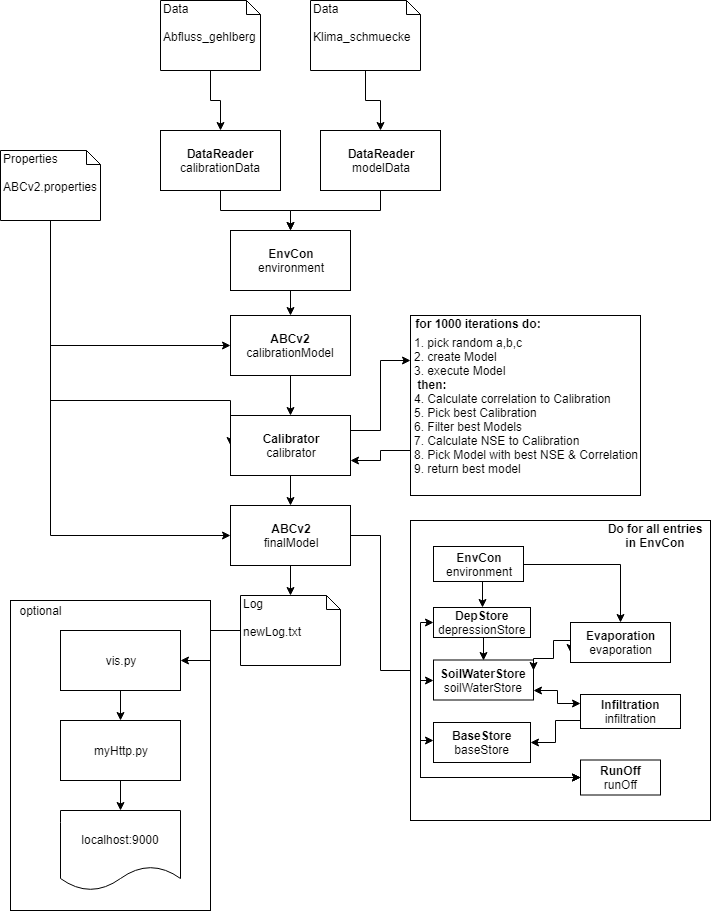

The diagram above was exported from draw.io. Its source (the exported page's mxGraphModel, read from the mxfile embedded in the PNG):
<mxGraphModel dx="794" dy="1636" grid="1" gridSize="10" guides="1" tooltips="1" connect="1" arrows="1" fold="1" page="1" pageScale="1" pageWidth="827" pageHeight="1169" math="0" shadow="0">
  <root>
    <mxCell id="0" />
    <mxCell id="1" parent="0" />
    <mxCell id="uhC827p6QTBoIbnO3Fbg-28" value="" style="rounded=0;whiteSpace=wrap;html=1;" parent="1" vertex="1">
      <mxGeometry x="30" y="650" width="200" height="310" as="geometry" />
    </mxCell>
    <mxCell id="uhC827p6QTBoIbnO3Fbg-6" style="edgeStyle=orthogonalEdgeStyle;rounded=0;orthogonalLoop=1;jettySize=auto;html=1;exitX=0.5;exitY=1;exitDx=0;exitDy=0;exitPerimeter=0;" parent="1" source="uhC827p6QTBoIbnO3Fbg-1" target="uhC827p6QTBoIbnO3Fbg-4" edge="1">
      <mxGeometry relative="1" as="geometry" />
    </mxCell>
    <mxCell id="uhC827p6QTBoIbnO3Fbg-1" value="&lt;span style=&quot;background-color: rgb(255 , 255 , 255)&quot;&gt;Data&amp;nbsp;&lt;br&gt;&lt;br&gt;Abfluss_gehlberg&lt;/span&gt;&lt;br&gt;" style="shape=note;whiteSpace=wrap;html=1;size=14;verticalAlign=top;align=left;spacingTop=-6;" parent="1" vertex="1">
      <mxGeometry x="180" y="50" width="100" height="70" as="geometry" />
    </mxCell>
    <mxCell id="uhC827p6QTBoIbnO3Fbg-7" style="edgeStyle=orthogonalEdgeStyle;rounded=0;orthogonalLoop=1;jettySize=auto;html=1;exitX=0.5;exitY=1;exitDx=0;exitDy=0;exitPerimeter=0;" parent="1" source="uhC827p6QTBoIbnO3Fbg-2" target="uhC827p6QTBoIbnO3Fbg-5" edge="1">
      <mxGeometry relative="1" as="geometry" />
    </mxCell>
    <mxCell id="uhC827p6QTBoIbnO3Fbg-2" value="Data&lt;br&gt;&lt;br&gt;Klima_schmuecke&lt;br&gt;" style="shape=note;whiteSpace=wrap;html=1;size=14;verticalAlign=top;align=left;spacingTop=-6;" parent="1" vertex="1">
      <mxGeometry x="330" y="50" width="110" height="70" as="geometry" />
    </mxCell>
    <mxCell id="uhC827p6QTBoIbnO3Fbg-12" style="edgeStyle=orthogonalEdgeStyle;rounded=0;orthogonalLoop=1;jettySize=auto;html=1;exitX=0.5;exitY=1;exitDx=0;exitDy=0;exitPerimeter=0;entryX=0;entryY=0.5;entryDx=0;entryDy=0;" parent="1" source="uhC827p6QTBoIbnO3Fbg-3" target="uhC827p6QTBoIbnO3Fbg-8" edge="1">
      <mxGeometry relative="1" as="geometry" />
    </mxCell>
    <mxCell id="uhC827p6QTBoIbnO3Fbg-19" style="edgeStyle=orthogonalEdgeStyle;rounded=0;orthogonalLoop=1;jettySize=auto;html=1;exitX=0.5;exitY=1;exitDx=0;exitDy=0;exitPerimeter=0;entryX=0;entryY=0.5;entryDx=0;entryDy=0;" parent="1" source="uhC827p6QTBoIbnO3Fbg-3" target="uhC827p6QTBoIbnO3Fbg-16" edge="1">
      <mxGeometry relative="1" as="geometry" />
    </mxCell>
    <mxCell id="uhC827p6QTBoIbnO3Fbg-33" style="edgeStyle=orthogonalEdgeStyle;rounded=0;orthogonalLoop=1;jettySize=auto;html=1;entryX=0;entryY=0.5;entryDx=0;entryDy=0;" parent="1" source="uhC827p6QTBoIbnO3Fbg-3" target="uhC827p6QTBoIbnO3Fbg-9" edge="1">
      <mxGeometry relative="1" as="geometry">
        <Array as="points">
          <mxPoint x="70" y="450" />
        </Array>
      </mxGeometry>
    </mxCell>
    <mxCell id="uhC827p6QTBoIbnO3Fbg-3" value="Properties&lt;br&gt;&lt;br&gt;ABCv2.properties&lt;br&gt;" style="shape=note;whiteSpace=wrap;html=1;size=14;verticalAlign=top;align=left;spacingTop=-6;" parent="1" vertex="1">
      <mxGeometry x="20" y="200" width="100" height="70" as="geometry" />
    </mxCell>
    <mxCell id="uhC827p6QTBoIbnO3Fbg-10" style="edgeStyle=orthogonalEdgeStyle;rounded=0;orthogonalLoop=1;jettySize=auto;html=1;exitX=0.5;exitY=1;exitDx=0;exitDy=0;entryX=0.5;entryY=0;entryDx=0;entryDy=0;" parent="1" source="uhC827p6QTBoIbnO3Fbg-4" target="uhC827p6QTBoIbnO3Fbg-35" edge="1">
      <mxGeometry relative="1" as="geometry">
        <mxPoint x="320" y="290" as="targetPoint" />
      </mxGeometry>
    </mxCell>
    <mxCell id="uhC827p6QTBoIbnO3Fbg-4" value="&lt;b&gt;DataReader &lt;/b&gt;calibrationData" style="rounded=0;whiteSpace=wrap;html=1;" parent="1" vertex="1">
      <mxGeometry x="180" y="180" width="120" height="60" as="geometry" />
    </mxCell>
    <mxCell id="uhC827p6QTBoIbnO3Fbg-11" style="edgeStyle=orthogonalEdgeStyle;rounded=0;orthogonalLoop=1;jettySize=auto;html=1;exitX=0.5;exitY=1;exitDx=0;exitDy=0;entryX=0.5;entryY=0;entryDx=0;entryDy=0;" parent="1" source="uhC827p6QTBoIbnO3Fbg-5" target="uhC827p6QTBoIbnO3Fbg-35" edge="1">
      <mxGeometry relative="1" as="geometry">
        <mxPoint x="310" y="320" as="targetPoint" />
      </mxGeometry>
    </mxCell>
    <mxCell id="uhC827p6QTBoIbnO3Fbg-5" value="&lt;b&gt;DataReader&lt;/b&gt;&lt;br&gt;modelData&lt;br&gt;" style="rounded=0;whiteSpace=wrap;html=1;" parent="1" vertex="1">
      <mxGeometry x="340" y="180" width="120" height="60" as="geometry" />
    </mxCell>
    <mxCell id="uhC827p6QTBoIbnO3Fbg-18" style="edgeStyle=orthogonalEdgeStyle;rounded=0;orthogonalLoop=1;jettySize=auto;html=1;exitX=0.5;exitY=1;exitDx=0;exitDy=0;" parent="1" source="uhC827p6QTBoIbnO3Fbg-8" target="uhC827p6QTBoIbnO3Fbg-9" edge="1">
      <mxGeometry relative="1" as="geometry" />
    </mxCell>
    <mxCell id="uhC827p6QTBoIbnO3Fbg-8" value="&lt;b&gt;ABCv2&lt;/b&gt;&lt;br&gt;calibrationModel&lt;br&gt;" style="rounded=0;whiteSpace=wrap;html=1;" parent="1" vertex="1">
      <mxGeometry x="250" y="365" width="120" height="60" as="geometry" />
    </mxCell>
    <mxCell id="uhC827p6QTBoIbnO3Fbg-17" style="edgeStyle=orthogonalEdgeStyle;rounded=0;orthogonalLoop=1;jettySize=auto;html=1;" parent="1" source="uhC827p6QTBoIbnO3Fbg-9" target="uhC827p6QTBoIbnO3Fbg-16" edge="1">
      <mxGeometry relative="1" as="geometry" />
    </mxCell>
    <mxCell id="uhC827p6QTBoIbnO3Fbg-31" style="edgeStyle=orthogonalEdgeStyle;rounded=0;orthogonalLoop=1;jettySize=auto;html=1;exitX=1;exitY=0.25;exitDx=0;exitDy=0;entryX=0;entryY=0.25;entryDx=0;entryDy=0;" parent="1" source="uhC827p6QTBoIbnO3Fbg-9" target="uhC827p6QTBoIbnO3Fbg-30" edge="1">
      <mxGeometry relative="1" as="geometry" />
    </mxCell>
    <mxCell id="uhC827p6QTBoIbnO3Fbg-9" value="&lt;b&gt;Calibrator&lt;/b&gt;&lt;br&gt;calibrator&lt;br&gt;" style="rounded=0;whiteSpace=wrap;html=1;" parent="1" vertex="1">
      <mxGeometry x="250" y="465" width="120" height="60" as="geometry" />
    </mxCell>
    <mxCell id="uhC827p6QTBoIbnO3Fbg-20" style="edgeStyle=orthogonalEdgeStyle;rounded=0;orthogonalLoop=1;jettySize=auto;html=1;exitX=0.5;exitY=1;exitDx=0;exitDy=0;" parent="1" source="uhC827p6QTBoIbnO3Fbg-16" target="uhC827p6QTBoIbnO3Fbg-21" edge="1">
      <mxGeometry relative="1" as="geometry">
        <mxPoint x="310" y="680" as="targetPoint" />
      </mxGeometry>
    </mxCell>
    <mxCell id="uhC827p6QTBoIbnO3Fbg-68" style="edgeStyle=elbowEdgeStyle;rounded=0;orthogonalLoop=1;jettySize=auto;html=1;exitX=1;exitY=0.5;exitDx=0;exitDy=0;startArrow=none;startFill=0;endArrow=none;endFill=0;" parent="1" source="uhC827p6QTBoIbnO3Fbg-16" target="uhC827p6QTBoIbnO3Fbg-37" edge="1">
      <mxGeometry relative="1" as="geometry" />
    </mxCell>
    <mxCell id="uhC827p6QTBoIbnO3Fbg-16" value="&lt;b&gt;ABCv2&lt;/b&gt;&lt;br&gt;finalModel&lt;br&gt;" style="rounded=0;whiteSpace=wrap;html=1;" parent="1" vertex="1">
      <mxGeometry x="250" y="555" width="120" height="60" as="geometry" />
    </mxCell>
    <mxCell id="uhC827p6QTBoIbnO3Fbg-24" style="edgeStyle=orthogonalEdgeStyle;rounded=0;orthogonalLoop=1;jettySize=auto;html=1;exitX=0;exitY=0.5;exitDx=0;exitDy=0;exitPerimeter=0;" parent="1" source="uhC827p6QTBoIbnO3Fbg-21" target="uhC827p6QTBoIbnO3Fbg-22" edge="1">
      <mxGeometry relative="1" as="geometry" />
    </mxCell>
    <mxCell id="uhC827p6QTBoIbnO3Fbg-21" value="Log&lt;br&gt;&lt;br&gt;newLog.txt&lt;br&gt;" style="shape=note;whiteSpace=wrap;html=1;size=14;verticalAlign=top;align=left;spacingTop=-6;" parent="1" vertex="1">
      <mxGeometry x="260" y="645" width="100" height="70" as="geometry" />
    </mxCell>
    <mxCell id="uhC827p6QTBoIbnO3Fbg-25" style="edgeStyle=orthogonalEdgeStyle;rounded=0;orthogonalLoop=1;jettySize=auto;html=1;exitX=0.5;exitY=1;exitDx=0;exitDy=0;" parent="1" source="uhC827p6QTBoIbnO3Fbg-22" target="uhC827p6QTBoIbnO3Fbg-23" edge="1">
      <mxGeometry relative="1" as="geometry" />
    </mxCell>
    <mxCell id="uhC827p6QTBoIbnO3Fbg-22" value="vis.py" style="rounded=0;whiteSpace=wrap;html=1;" parent="1" vertex="1">
      <mxGeometry x="80" y="680" width="120" height="60" as="geometry" />
    </mxCell>
    <mxCell id="uhC827p6QTBoIbnO3Fbg-27" style="edgeStyle=orthogonalEdgeStyle;rounded=0;orthogonalLoop=1;jettySize=auto;html=1;exitX=0.5;exitY=1;exitDx=0;exitDy=0;entryX=0.5;entryY=0;entryDx=0;entryDy=0;" parent="1" source="uhC827p6QTBoIbnO3Fbg-23" target="uhC827p6QTBoIbnO3Fbg-26" edge="1">
      <mxGeometry relative="1" as="geometry" />
    </mxCell>
    <mxCell id="uhC827p6QTBoIbnO3Fbg-23" value="myHttp.py" style="rounded=0;whiteSpace=wrap;html=1;" parent="1" vertex="1">
      <mxGeometry x="80" y="770" width="120" height="60" as="geometry" />
    </mxCell>
    <mxCell id="uhC827p6QTBoIbnO3Fbg-26" value="localhost:9000" style="shape=document;whiteSpace=wrap;html=1;boundedLbl=1;" parent="1" vertex="1">
      <mxGeometry x="80" y="860" width="120" height="80" as="geometry" />
    </mxCell>
    <mxCell id="uhC827p6QTBoIbnO3Fbg-29" value="optional" style="text;html=1;strokeColor=none;fillColor=none;align=center;verticalAlign=middle;whiteSpace=wrap;rounded=0;" parent="1" vertex="1">
      <mxGeometry x="40" y="650" width="40" height="20" as="geometry" />
    </mxCell>
    <mxCell id="uhC827p6QTBoIbnO3Fbg-32" style="edgeStyle=orthogonalEdgeStyle;rounded=0;orthogonalLoop=1;jettySize=auto;html=1;exitX=0;exitY=0.75;exitDx=0;exitDy=0;entryX=1;entryY=0.75;entryDx=0;entryDy=0;" parent="1" source="uhC827p6QTBoIbnO3Fbg-30" target="uhC827p6QTBoIbnO3Fbg-9" edge="1">
      <mxGeometry relative="1" as="geometry" />
    </mxCell>
    <mxCell id="uhC827p6QTBoIbnO3Fbg-30" value="&lt;div style=&quot;text-align: left&quot;&gt;1. pick random a,b,c&lt;/div&gt;&lt;div style=&quot;text-align: left&quot;&gt;2. create Model&lt;/div&gt;&lt;div style=&quot;text-align: left&quot;&gt;3. execute Model&lt;/div&gt;&lt;div style=&quot;text-align: left&quot;&gt;&lt;b&gt;&amp;nbsp;then:&amp;nbsp;&lt;/b&gt;&lt;/div&gt;&lt;div style=&quot;text-align: left&quot;&gt;4. Calculate correlation to Calibration&lt;/div&gt;&lt;div style=&quot;text-align: left&quot;&gt;5. Pick best Calibration&lt;/div&gt;&lt;div style=&quot;text-align: left&quot;&gt;6. Filter best Models&lt;/div&gt;&lt;div style=&quot;text-align: left&quot;&gt;7. Calculate NSE to Calibration&lt;/div&gt;&lt;div style=&quot;text-align: left&quot;&gt;8. Pick Model with best NSE &amp;amp; Correlation&lt;/div&gt;&lt;div style=&quot;text-align: left&quot;&gt;9. return best model&lt;/div&gt;" style="rounded=0;whiteSpace=wrap;html=1;" parent="1" vertex="1">
      <mxGeometry x="430" y="365" width="230" height="180" as="geometry" />
    </mxCell>
    <mxCell id="uhC827p6QTBoIbnO3Fbg-34" value="&lt;b&gt;for 1000 iterations do:&lt;/b&gt;" style="text;html=1;strokeColor=none;fillColor=none;align=center;verticalAlign=middle;whiteSpace=wrap;rounded=0;" parent="1" vertex="1">
      <mxGeometry x="433" y="363" width="130" height="20" as="geometry" />
    </mxCell>
    <mxCell id="uhC827p6QTBoIbnO3Fbg-36" style="edgeStyle=orthogonalEdgeStyle;rounded=0;orthogonalLoop=1;jettySize=auto;html=1;exitX=0.5;exitY=1;exitDx=0;exitDy=0;entryX=0.5;entryY=0;entryDx=0;entryDy=0;" parent="1" source="uhC827p6QTBoIbnO3Fbg-35" target="uhC827p6QTBoIbnO3Fbg-8" edge="1">
      <mxGeometry relative="1" as="geometry" />
    </mxCell>
    <mxCell id="uhC827p6QTBoIbnO3Fbg-35" value="&lt;b&gt;EnvCon&lt;/b&gt;&lt;br&gt;environment&lt;br&gt;" style="rounded=0;whiteSpace=wrap;html=1;" parent="1" vertex="1">
      <mxGeometry x="250" y="280" width="120" height="60" as="geometry" />
    </mxCell>
    <mxCell id="uhC827p6QTBoIbnO3Fbg-37" value="" style="rounded=0;whiteSpace=wrap;html=1;" parent="1" vertex="1">
      <mxGeometry x="430" y="570" width="300" height="300" as="geometry" />
    </mxCell>
    <mxCell id="uhC827p6QTBoIbnO3Fbg-47" style="edgeStyle=orthogonalEdgeStyle;rounded=0;orthogonalLoop=1;jettySize=auto;html=1;exitX=0.5;exitY=1;exitDx=0;exitDy=0;entryX=0.5;entryY=0;entryDx=0;entryDy=0;" parent="1" source="uhC827p6QTBoIbnO3Fbg-38" target="uhC827p6QTBoIbnO3Fbg-39" edge="1">
      <mxGeometry relative="1" as="geometry" />
    </mxCell>
    <mxCell id="uhC827p6QTBoIbnO3Fbg-48" style="edgeStyle=orthogonalEdgeStyle;rounded=0;orthogonalLoop=1;jettySize=auto;html=1;exitX=1;exitY=0.5;exitDx=0;exitDy=0;" parent="1" source="uhC827p6QTBoIbnO3Fbg-38" target="uhC827p6QTBoIbnO3Fbg-43" edge="1">
      <mxGeometry relative="1" as="geometry" />
    </mxCell>
    <mxCell id="uhC827p6QTBoIbnO3Fbg-38" value="&lt;b&gt;EnvCon&lt;/b&gt;&lt;br&gt;environment&lt;br&gt;" style="rounded=0;whiteSpace=wrap;html=1;" parent="1" vertex="1">
      <mxGeometry x="453" y="596" width="90" height="35" as="geometry" />
    </mxCell>
    <mxCell id="uhC827p6QTBoIbnO3Fbg-55" style="edgeStyle=orthogonalEdgeStyle;rounded=0;orthogonalLoop=1;jettySize=auto;html=1;exitX=0.5;exitY=1;exitDx=0;exitDy=0;entryX=0.5;entryY=0;entryDx=0;entryDy=0;" parent="1" source="uhC827p6QTBoIbnO3Fbg-39" target="uhC827p6QTBoIbnO3Fbg-40" edge="1">
      <mxGeometry relative="1" as="geometry" />
    </mxCell>
    <mxCell id="uhC827p6QTBoIbnO3Fbg-65" style="edgeStyle=elbowEdgeStyle;rounded=0;orthogonalLoop=1;jettySize=auto;html=1;exitX=0;exitY=0.5;exitDx=0;exitDy=0;entryX=0;entryY=0.5;entryDx=0;entryDy=0;startArrow=classic;startFill=1;endArrow=classic;endFill=1;" parent="1" source="uhC827p6QTBoIbnO3Fbg-39" target="uhC827p6QTBoIbnO3Fbg-42" edge="1">
      <mxGeometry relative="1" as="geometry">
        <Array as="points">
          <mxPoint x="440" y="740" />
        </Array>
      </mxGeometry>
    </mxCell>
    <mxCell id="uhC827p6QTBoIbnO3Fbg-39" value="&lt;b&gt;DepStore&lt;/b&gt;&lt;br&gt;depressionStore&lt;br&gt;" style="html=1;" parent="1" vertex="1">
      <mxGeometry x="453" y="657" width="97" height="30" as="geometry" />
    </mxCell>
    <mxCell id="uhC827p6QTBoIbnO3Fbg-64" style="edgeStyle=elbowEdgeStyle;rounded=0;orthogonalLoop=1;jettySize=auto;html=1;exitX=1;exitY=0.75;exitDx=0;exitDy=0;entryX=0;entryY=0.25;entryDx=0;entryDy=0;startArrow=classic;startFill=1;endArrow=classic;endFill=1;" parent="1" source="uhC827p6QTBoIbnO3Fbg-40" target="uhC827p6QTBoIbnO3Fbg-44" edge="1">
      <mxGeometry relative="1" as="geometry" />
    </mxCell>
    <mxCell id="uhC827p6QTBoIbnO3Fbg-66" style="edgeStyle=elbowEdgeStyle;rounded=0;orthogonalLoop=1;jettySize=auto;html=1;exitX=0;exitY=0.5;exitDx=0;exitDy=0;entryX=0;entryY=0.5;entryDx=0;entryDy=0;startArrow=classic;startFill=1;endArrow=classic;endFill=1;" parent="1" source="uhC827p6QTBoIbnO3Fbg-40" target="uhC827p6QTBoIbnO3Fbg-42" edge="1">
      <mxGeometry relative="1" as="geometry">
        <Array as="points">
          <mxPoint x="440" y="770" />
        </Array>
      </mxGeometry>
    </mxCell>
    <mxCell id="uhC827p6QTBoIbnO3Fbg-40" value="&lt;b&gt;SoilWaterStore&lt;br&gt;&lt;/b&gt;soilWaterStore&lt;b&gt;&lt;br&gt;&lt;/b&gt;" style="html=1;" parent="1" vertex="1">
      <mxGeometry x="453" y="709.5" width="100" height="40" as="geometry" />
    </mxCell>
    <mxCell id="uhC827p6QTBoIbnO3Fbg-67" style="edgeStyle=elbowEdgeStyle;rounded=0;orthogonalLoop=1;jettySize=auto;html=1;entryX=0;entryY=0.5;entryDx=0;entryDy=0;startArrow=classic;startFill=1;endArrow=classic;endFill=1;" parent="1" source="uhC827p6QTBoIbnO3Fbg-41" target="uhC827p6QTBoIbnO3Fbg-42" edge="1">
      <mxGeometry relative="1" as="geometry">
        <Array as="points">
          <mxPoint x="440" y="790" />
        </Array>
      </mxGeometry>
    </mxCell>
    <mxCell id="uhC827p6QTBoIbnO3Fbg-41" value="&lt;b&gt;BaseStore&lt;/b&gt;&lt;br&gt;baseStore&lt;br&gt;" style="html=1;" parent="1" vertex="1">
      <mxGeometry x="453" y="772" width="97" height="40" as="geometry" />
    </mxCell>
    <mxCell id="uhC827p6QTBoIbnO3Fbg-42" value="&lt;b&gt;RunOff&lt;/b&gt;&lt;br&gt;runOff&lt;br&gt;" style="html=1;" parent="1" vertex="1">
      <mxGeometry x="600" y="809.5" width="80" height="35" as="geometry" />
    </mxCell>
    <mxCell id="uhC827p6QTBoIbnO3Fbg-53" style="edgeStyle=orthogonalEdgeStyle;rounded=0;orthogonalLoop=1;jettySize=auto;html=1;exitX=0;exitY=0.75;exitDx=0;exitDy=0;entryX=1;entryY=0.25;entryDx=0;entryDy=0;startArrow=classic;startFill=1;" parent="1" source="uhC827p6QTBoIbnO3Fbg-43" target="uhC827p6QTBoIbnO3Fbg-40" edge="1">
      <mxGeometry relative="1" as="geometry">
        <Array as="points">
          <mxPoint x="573" y="690" />
          <mxPoint x="573" y="708" />
        </Array>
      </mxGeometry>
    </mxCell>
    <mxCell id="uhC827p6QTBoIbnO3Fbg-43" value="&lt;b&gt;Evaporation&lt;br&gt;&lt;/b&gt;evaporation&lt;b&gt;&lt;br&gt;&lt;/b&gt;" style="html=1;" parent="1" vertex="1">
      <mxGeometry x="590" y="672" width="100" height="40" as="geometry" />
    </mxCell>
    <mxCell id="uhC827p6QTBoIbnO3Fbg-61" style="edgeStyle=orthogonalEdgeStyle;rounded=0;orthogonalLoop=1;jettySize=auto;html=1;exitX=0;exitY=0.75;exitDx=0;exitDy=0;entryX=1;entryY=0.5;entryDx=0;entryDy=0;startArrow=none;startFill=0;endArrow=classic;endFill=1;" parent="1" source="uhC827p6QTBoIbnO3Fbg-44" target="uhC827p6QTBoIbnO3Fbg-41" edge="1">
      <mxGeometry relative="1" as="geometry" />
    </mxCell>
    <mxCell id="uhC827p6QTBoIbnO3Fbg-44" value="&lt;b&gt;Infiltration&lt;/b&gt;&lt;br&gt;infiltration&lt;br&gt;" style="html=1;" parent="1" vertex="1">
      <mxGeometry x="600" y="744" width="100" height="34" as="geometry" />
    </mxCell>
    <mxCell id="uhC827p6QTBoIbnO3Fbg-69" value="Do for all entries in EnvCon" style="text;html=1;strokeColor=none;fillColor=none;align=center;verticalAlign=middle;whiteSpace=wrap;rounded=0;fontStyle=1" parent="1" vertex="1">
      <mxGeometry x="620" y="575" width="110" height="20" as="geometry" />
    </mxCell>
  </root>
</mxGraphModel>